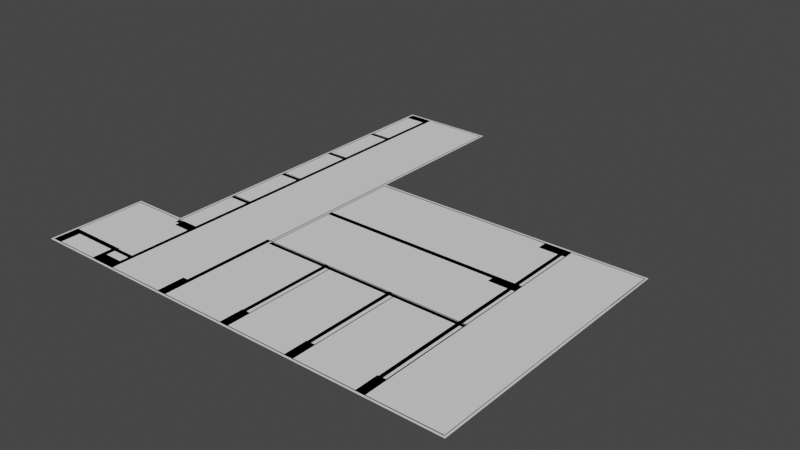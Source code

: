 # Source: BroomStudyModelsExport_v2.blend  (saved by Blender 2.93.20; exported with 4.5.12 LTS)
import bpy
from mathutils import Matrix  # noqa: F401  (used for matrix-valued properties, if any)

bpy.ops.wm.read_factory_settings(use_empty=True)
scene = bpy.context.scene
scene.name = 'Scene'

# ---- collections
col_collection = bpy.data.collections.new('Collection'); scene.collection.children.link(col_collection)
col_cleanedplane = bpy.data.collections.new('CleanedPlane'); scene.collection.children.link(col_cleanedplane)
col_supportline = bpy.data.collections.new('SupportLine'); scene.collection.children.link(col_supportline)
col_goallines = bpy.data.collections.new('GoalLines'); scene.collection.children.link(col_goallines)
col_targetplanes1 = bpy.data.collections.new('TargetPlanes1'); scene.collection.children.link(col_targetplanes1)
col_targetplanes1.hide_render = True
col_targetplane2 = bpy.data.collections.new('TargetPlane2'); scene.collection.children.link(col_targetplane2)
col_targetplanes3 = bpy.data.collections.new('TargetPlanes3'); scene.collection.children.link(col_targetplanes3)
col_targetplanes4 = bpy.data.collections.new('TargetPlanes4'); scene.collection.children.link(col_targetplanes4)
col_targetplanes5 = bpy.data.collections.new('TargetPlanes5'); scene.collection.children.link(col_targetplanes5)
col_targetplanes6 = bpy.data.collections.new('TargetPlanes6'); scene.collection.children.link(col_targetplanes6)
col_cleaenedplanes2 = bpy.data.collections.new('CleaenedPlanes2'); scene.collection.children.link(col_cleaenedplanes2)
col_goal2 = bpy.data.collections.new('Goal2'); scene.collection.children.link(col_goal2)
col_spupportlines2 = bpy.data.collections.new('SpupportLines2'); scene.collection.children.link(col_spupportlines2)
col_targetplanes8 = bpy.data.collections.new('TargetPlanes8'); scene.collection.children.link(col_targetplanes8)

# ---- world
world_world = bpy.data.worlds.new('World'); scene.world = world_world
world_world.use_nodes = True; world_world.node_tree.nodes.clear()
_N = world_world.node_tree.nodes; _L = world_world.node_tree.links
n0 = _N.new('ShaderNodeOutputWorld'); n0.name = 'World Output'; n0.location = (300, 300)
n1 = _N.new('ShaderNodeBackground'); n1.name = 'Background'; n1.location = (10, 300)
n1.inputs[0].default_value = (0.05088, 0.05088, 0.05088, 1.0)
_L.new(n1.outputs[0], n0.inputs[0])
n0.is_active_output = True
world_world.color = (0.05088, 0.05088, 0.05088)
world_world.use_sun_shadow = False
world_world.sun_shadow_jitter_overblur = 0.0

# ---- meshes
me_plane_003 = bpy.data.meshes.new('Plane.003')
me_plane_003.from_pydata([(1.0, -1.0, 0.0), (1.0, 0.2619, 0.0), (-0.298, 0.2619, 0.0), (-0.298, -1.0, 0.0), (-0.2894, -0.9913, 0.0), (-0.2894, 0.2533, 0.0), (0.9914, -0.9913, 0.0), (0.9914, 0.2533, 0.0), (-1.0, -1.0, 0.0), (-1.0, -0.5427, 0.0), (-0.7421, -0.5427, 0.0), (-0.7421, -1.0, 0.0), (-0.9914, -0.9913, 0.0), (-0.7507, -0.9913, 0.0), (-0.9914, -0.5514, 0.0), (-0.7507, -0.5514, 0.0), (-0.298, 1.0, 0.0), (-0.7421, 1.0, 0.0), (-0.298, -1.0, 0.0), (-0.7421, -1.0, 0.0), (-0.7335, -0.9913, 0.0), (-0.3066, -0.9913, 0.0), (-0.7335, 0.9913, 0.0), (-0.3066, 0.9913, 0.0), (-0.298, 0.2533, 0.0), (-0.298, 0.2533, 0.0), (-0.3066, 0.2533, 0.0), (-0.298, -0.9913, 0.0), (-0.298, -0.9913, 0.0), (-0.7421, -0.9913, 0.0), (-0.7421, -0.9913, 0.0), (-0.7421, -0.5514, 0.0), (-0.7335, -0.5514, 0.0), (-0.7421, -0.5514, 0.0)], [], [(7, 1, 2, 5), (2, 25, 5), (15, 10, 9, 14), (9, 8, 11, 29, 13, 12, 14), (20, 19, 18, 27, 21), (23, 16, 17, 33, 32, 22), (26, 24, 16, 23), (4, 28, 3, 0, 1, 7, 6), (20, 30, 19), (15, 31, 10)])
me_plane_003.polygons.foreach_set('use_smooth', [True] * 10)
_uv = me_plane_003.uv_layers.new(name='UVMap')
_uv.uv.foreach_set('vector', [0.9957, 0.6266, 1.0, 0.631, 0.351, 0.631, 0.3553, 0.6266, 0.351, 0.631, 0.351, 0.6266, 0.3553, 0.6266, 0.1246, 0.2243, 0.1289, 0.2287, 0.0, 0.2287, 0.004298, 0.2243, 0.0, 0.2287, 0.0, 0.0, 0.1289, 0.0, 0.1289, 0.004341, 0.1246, 0.004342, 0.004298, 0.004342, 0.004298, 0.2243, 0.1332, 0.004342, 0.1289, 0.0, 0.351, 0.0, 0.351, 0.004342, 0.3467, 0.004342, 0.3467, 0.9957, 0.351, 1.0, 0.1289, 1.0, 0.1289, 0.2243, 0.1332, 0.2243, 0.1332, 0.9957, 0.3467, 0.6266, 0.351, 0.6266, 0.351, 1.0, 0.3467, 0.9957, 0.3553, 0.004341, 0.351, 0.004341, 0.351, 0.0, 1.0, 0.0, 1.0, 0.631, 0.9957, 0.6266, 0.9957, 0.004341, 0.1332, 0.004342, 0.1289, 0.004342, 0.1289, 0.0, 0.1246, 0.2243, 0.1289, 0.2243, 0.1289, 0.2287])
me_plane_003.use_remesh_fix_poles = True
me_plane_003.use_remesh_preserve_attributes = False
me_plane_003.update()
me_plane_003.normals_split_custom_set([tuple(v) for v in zip(*[iter([0.0, 0.0, 1.0, 0.0, 0.0, 1.0, 0.0, 0.0, 1.0, 0.0, 0.0, 1.0, 0.0, 0.0, 1.0, 0.0, 0.0, 1.0, 0.0, 0.0, 1.0, 0.0, 0.0, 1.0, 0.0, 0.0, 1.0, 0.0, 0.0, 1.0, 0.0, 0.0, 1.0, 0.0, 0.0, 1.0, 0.0, 0.0, 1.0, 0.0, 0.0, 1.0, 0.0, 0.0, 1.0, 0.0, 0.0, 1.0, 0.0, 0.0, 1.0, 0.0, 0.0, 1.0, 0.0, 0.0, 1.0, 0.0, 0.0, 1.0, 0.0, 0.0, 1.0, 0.0, 0.0, 1.0, 0.0, 0.0, 1.0, 0.0, 0.0, 1.0, 0.0, 0.0, 1.0, 0.0, 0.0, 1.0, 0.0, 0.0, 1.0, 0.0, 0.0, 1.0, 0.0, 0.0, 1.0, 0.0, 0.0, 1.0, 0.0, 0.0, 1.0, 0.0, 0.0, 1.0, 0.0, 0.0, 1.0, 0.0, 0.0, 1.0, 0.0, 0.0, 1.0, 0.0, 0.0, 1.0, 0.0, 0.0, 1.0, 0.0, 0.0, 1.0, 0.0, 0.0, 1.0, 0.0, 0.0, 1.0, 0.0, 0.0, 1.0, 0.0, 0.0, 1.0, 0.0, 0.0, 1.0, 0.0, 0.0, 1.0, 0.0, 0.0, 1.0, 0.0, 0.0, 1.0])] * 3)])
me_plane_013 = bpy.data.meshes.new('Plane.013')
me_plane_013.from_pydata([(-1.0, -1.0, 0.0), (1.0, -1.0, 0.0), (-1.0, 1.0, 0.0), (1.0, 1.0, 0.0)], [], [(0, 1, 3, 2)])
_uv = me_plane_013.uv_layers.new(name='UVMap')
_uv.uv.foreach_set('vector', [0.0, 0.0, 1.0, 0.0, 1.0, 1.0, 0.0, 1.0])
me_plane_013.use_remesh_fix_poles = True
me_plane_013.use_remesh_preserve_attributes = False
me_plane_013.update()
me_plane_016 = bpy.data.meshes.new('Plane.016')
me_plane_016.from_pydata([(-1.0, -1.0, 0.0), (1.0, -1.0, 0.0), (-1.0, 1.0, 0.0), (1.0, 1.0, 0.0)], [], [(0, 1, 3, 2)])
_uv = me_plane_016.uv_layers.new(name='UVMap')
_uv.uv.foreach_set('vector', [0.0, 0.0, 1.0, 0.0, 1.0, 1.0, 0.0, 1.0])
me_plane_016.use_remesh_fix_poles = True
me_plane_016.use_remesh_preserve_attributes = False
me_plane_016.update()
me_plane_014 = bpy.data.meshes.new('Plane.014')
me_plane_014.from_pydata([(-1.0, -1.0, 0.0), (1.0, -1.0, 0.0), (-1.0, 1.0, 0.0), (1.0, 1.0, 0.0)], [], [(0, 1, 3, 2)])
_uv = me_plane_014.uv_layers.new(name='UVMap')
_uv.uv.foreach_set('vector', [0.0, 0.0, 1.0, 0.0, 1.0, 1.0, 0.0, 1.0])
me_plane_014.use_remesh_fix_poles = True
me_plane_014.use_remesh_preserve_attributes = False
me_plane_014.update()
me_plane_499 = bpy.data.meshes.new('Plane.499')
me_plane_499.from_pydata([(-1.0, -1.0, 0.0), (1.0, -1.0, 0.0), (-1.0, 1.0, 0.0), (1.0, 1.0, 0.0)], [], [(0, 1, 3, 2)])
_uv = me_plane_499.uv_layers.new(name='UVMap')
_uv.uv.foreach_set('vector', [0.0, 0.0, 1.0, 0.0, 1.0, 1.0, 0.0, 1.0])
me_plane_499.use_remesh_fix_poles = True
me_plane_499.use_remesh_preserve_attributes = False
me_plane_499.update()
me_plane_500 = bpy.data.meshes.new('Plane.500')
me_plane_500.from_pydata([(-1.0, -1.0, 0.0), (1.0, -1.0, 0.0), (-1.0, 1.0, 0.0), (1.0, 1.0, 0.0)], [], [(0, 1, 3, 2)])
_uv = me_plane_500.uv_layers.new(name='UVMap')
_uv.uv.foreach_set('vector', [0.0, 0.0, 1.0, 0.0, 1.0, 1.0, 0.0, 1.0])
me_plane_500.use_remesh_fix_poles = True
me_plane_500.use_remesh_preserve_attributes = False
me_plane_500.update()
me_plane_501 = bpy.data.meshes.new('Plane.501')
me_plane_501.from_pydata([(-1.0, -1.0, 0.0), (1.0, -1.0, 0.0), (-1.0, 1.0, 0.0), (1.0, 1.0, 0.0)], [], [(0, 1, 3, 2)])
_uv = me_plane_501.uv_layers.new(name='UVMap')
_uv.uv.foreach_set('vector', [0.0, 0.0, 1.0, 0.0, 1.0, 1.0, 0.0, 1.0])
me_plane_501.use_remesh_fix_poles = True
me_plane_501.use_remesh_preserve_attributes = False
me_plane_501.update()
me_plane_019 = bpy.data.meshes.new('Plane.019')
me_plane_019.from_pydata([(-1.0, -1.0, 0.0), (1.0, -1.0, 0.0), (-1.0, 1.0, 0.0), (1.0, 1.0, 0.0), (-0.975, -0.993, 0.0), (0.975, -0.993, 0.0), (0.975, 0.993, 0.0), (-0.975, 0.993, 0.0)], [], [(6, 3, 2, 7), (2, 0, 1, 3, 6, 5, 4, 7)])
_uv = me_plane_019.uv_layers.new(name='UVMap')
_uv.uv.foreach_set('vector', [0.9875, 0.9965, 1.0, 1.0, 0.0, 1.0, 0.0125, 0.9965, 0.0, 1.0, 0.0, 0.0, 1.0, 0.0, 1.0, 1.0, 0.9875, 0.9965, 0.9875, 0.003488, 0.0125, 0.003488, 0.0125, 0.9965])
me_plane_019.use_remesh_fix_poles = True
me_plane_019.use_remesh_preserve_attributes = False
me_plane_019.update()
me_plane_020 = bpy.data.meshes.new('Plane.020')
me_plane_020.from_pydata([(-1.0, -1.0, 0.0), (1.0, -1.0, 0.0), (-1.0, 1.0, 0.0), (1.0, 1.0, 0.0), (0.9911, -0.9837, 0.0), (0.9911, 0.9675, 0.0), (-0.9911, -0.9837, 0.0), (-0.9911, 0.9675, 0.0)], [], [(4, 1, 3, 2, 0, 6, 7, 5), (6, 0, 1, 4)])
_uv = me_plane_020.uv_layers.new(name='UVMap')
_uv.uv.foreach_set('vector', [0.9956, 0.00813, 1.0, 0.0, 1.0, 1.0, 0.0, 1.0, 0.0, 0.0, 0.004438, 0.00813, 0.004438, 0.9837, 0.9956, 0.9837, 0.004438, 0.00813, 0.0, 0.0, 1.0, 0.0, 0.9956, 0.00813])
me_plane_020.use_remesh_fix_poles = True
me_plane_020.use_remesh_preserve_attributes = False
me_plane_020.update()
me_plane_021 = bpy.data.meshes.new('Plane.021')
me_plane_021.from_pydata([(-1.0, -1.0, 0.0), (1.0, -1.0, 0.0), (-1.0, 1.0, 0.0), (1.0, 1.0, 0.0), (0.9911, -0.9837, 0.0), (0.9911, 0.9675, 0.0), (-0.9911, -0.9837, 0.0), (-0.9911, 0.9675, 0.0)], [], [(4, 1, 3, 2, 0, 6, 7, 5), (6, 0, 1, 4)])
_uv = me_plane_021.uv_layers.new(name='UVMap')
_uv.uv.foreach_set('vector', [0.9956, 0.00813, 1.0, 0.0, 1.0, 1.0, 0.0, 1.0, 0.0, 0.0, 0.004438, 0.00813, 0.004438, 0.9837, 0.9956, 0.9837, 0.004438, 0.00813, 0.0, 0.0, 1.0, 0.0, 0.9956, 0.00813])
me_plane_021.use_remesh_fix_poles = True
me_plane_021.use_remesh_preserve_attributes = False
me_plane_021.update()
me_plane_023 = bpy.data.meshes.new('Plane.023')
me_plane_023.from_pydata([(-1.0, -1.0, 0.0), (1.0, -1.0, 0.0), (-1.0, 1.0, 0.0), (1.0, 1.0, 0.0), (-0.975, -0.9842, 0.0), (0.975, -0.9842, 0.0), (0.975, 0.9842, 0.0), (-0.975, 0.9842, 0.0)], [], [(6, 3, 2, 7), (2, 0, 1, 3, 6, 5, 4, 7)])
_uv = me_plane_023.uv_layers.new(name='UVMap')
_uv.uv.foreach_set('vector', [0.9875, 0.9921, 1.0, 1.0, 0.0, 1.0, 0.0125, 0.9921, 0.0, 1.0, 0.0, 0.0, 1.0, 0.0, 1.0, 1.0, 0.9875, 0.9921, 0.9875, 0.007895, 0.0125, 0.007895, 0.0125, 0.9921])
me_plane_023.use_remesh_fix_poles = True
me_plane_023.use_remesh_preserve_attributes = False
me_plane_023.update()
me_plane_024 = bpy.data.meshes.new('Plane.024')
me_plane_024.from_pydata([(-1.0, -1.0, 0.0), (1.0, -1.0, 0.0), (-1.0, 1.0, 0.0), (1.0, 1.0, 0.0), (-0.975, -0.9842, 0.0), (0.975, -0.9842, 0.0), (0.975, 0.9842, 0.0), (-0.975, 0.9842, 0.0)], [], [(6, 3, 2, 7), (2, 0, 1, 3, 6, 5, 4, 7)])
_uv = me_plane_024.uv_layers.new(name='UVMap')
_uv.uv.foreach_set('vector', [0.9875, 0.9921, 1.0, 1.0, 0.0, 1.0, 0.0125, 0.9921, 0.0, 1.0, 0.0, 0.0, 1.0, 0.0, 1.0, 1.0, 0.9875, 0.9921, 0.9875, 0.007895, 0.0125, 0.007895, 0.0125, 0.9921])
me_plane_024.use_remesh_fix_poles = True
me_plane_024.use_remesh_preserve_attributes = False
me_plane_024.update()
me_plane_025 = bpy.data.meshes.new('Plane.025')
me_plane_025.from_pydata([(-1.0, -1.0, 0.0), (1.0, -1.0, 0.0), (-1.0, 1.0, 0.0), (1.0, 1.0, 0.0), (-0.975, -0.9842, 0.0), (0.975, -0.9842, 0.0), (0.975, 0.9842, 0.0), (-0.975, 0.9842, 0.0)], [], [(6, 3, 2, 7), (2, 0, 1, 3, 6, 5, 4, 7)])
_uv = me_plane_025.uv_layers.new(name='UVMap')
_uv.uv.foreach_set('vector', [0.9875, 0.9921, 1.0, 1.0, 0.0, 1.0, 0.0125, 0.9921, 0.0, 1.0, 0.0, 0.0, 1.0, 0.0, 1.0, 1.0, 0.9875, 0.9921, 0.9875, 0.007895, 0.0125, 0.007895, 0.0125, 0.9921])
me_plane_025.use_remesh_fix_poles = True
me_plane_025.use_remesh_preserve_attributes = False
me_plane_025.update()
me_plane_026 = bpy.data.meshes.new('Plane.026')
me_plane_026.from_pydata([(-1.0, -1.0, 0.0), (1.0, -1.0, 0.0), (-1.0, 1.0, 0.0), (1.0, 1.0, 0.0)], [], [(0, 1, 3, 2)])
_uv = me_plane_026.uv_layers.new(name='UVMap')
_uv.uv.foreach_set('vector', [0.0, 0.0, 1.0, 0.0, 1.0, 1.0, 0.0, 1.0])
me_plane_026.use_remesh_fix_poles = True
me_plane_026.use_remesh_preserve_attributes = False
me_plane_026.update()
me_plane_028 = bpy.data.meshes.new('Plane.028')
me_plane_028.from_pydata([(-1.0, -1.0, 0.0), (1.0, -1.0, 0.0), (-1.0, 1.0, 0.0), (1.0, 1.0, 0.0)], [], [(0, 1, 3, 2)])
_uv = me_plane_028.uv_layers.new(name='UVMap')
_uv.uv.foreach_set('vector', [0.0, 0.0, 1.0, 0.0, 1.0, 1.0, 0.0, 1.0])
me_plane_028.use_remesh_fix_poles = True
me_plane_028.use_remesh_preserve_attributes = False
me_plane_028.update()
me_plane_027 = bpy.data.meshes.new('Plane.027')
me_plane_027.from_pydata([(-1.0, -1.0, 0.0), (1.0, -1.0, 0.0), (-1.0, 1.0, 0.0), (1.0, 1.0, 0.0)], [], [(0, 1, 3, 2)])
_uv = me_plane_027.uv_layers.new(name='UVMap')
_uv.uv.foreach_set('vector', [0.0, 0.0, 1.0, 0.0, 1.0, 1.0, 0.0, 1.0])
me_plane_027.use_remesh_fix_poles = True
me_plane_027.use_remesh_preserve_attributes = False
me_plane_027.update()
me_plane_029 = bpy.data.meshes.new('Plane.029')
me_plane_029.from_pydata([(-1.0, -1.0, 0.0), (1.0, -1.0, 0.0), (-1.0, 1.0, 0.0), (1.0, 1.0, 0.0)], [], [(0, 1, 3, 2)])
_uv = me_plane_029.uv_layers.new(name='UVMap')
_uv.uv.foreach_set('vector', [0.0, 0.0, 1.0, 0.0, 1.0, 1.0, 0.0, 1.0])
me_plane_029.use_remesh_fix_poles = True
me_plane_029.use_remesh_preserve_attributes = False
me_plane_029.update()
me_plane_030 = bpy.data.meshes.new('Plane.030')
me_plane_030.from_pydata([(-1.0, -1.0, 0.0), (1.0, -1.0, 0.0), (-1.0, 1.0, 0.0), (1.0, 1.0, 0.0)], [], [(0, 1, 3, 2)])
_uv = me_plane_030.uv_layers.new(name='UVMap')
_uv.uv.foreach_set('vector', [0.0, 0.0, 1.0, 0.0, 1.0, 1.0, 0.0, 1.0])
me_plane_030.use_remesh_fix_poles = True
me_plane_030.use_remesh_preserve_attributes = False
me_plane_030.update()
me_plane_031 = bpy.data.meshes.new('Plane.031')
me_plane_031.from_pydata([(-1.0, -1.0, 0.0), (1.0, -1.0, 0.0), (-1.0, 1.0, 0.0), (1.0, 1.0, 0.0)], [], [(0, 1, 3, 2)])
_uv = me_plane_031.uv_layers.new(name='UVMap')
_uv.uv.foreach_set('vector', [0.0, 0.0, 1.0, 0.0, 1.0, 1.0, 0.0, 1.0])
me_plane_031.use_remesh_fix_poles = True
me_plane_031.use_remesh_preserve_attributes = False
me_plane_031.update()
me_plane_032 = bpy.data.meshes.new('Plane.032')
me_plane_032.from_pydata([(-1.0, -1.0, 0.0), (1.0, -1.0, 0.0), (-1.0, 1.0, 0.0), (1.0, 1.0, 0.0)], [], [(0, 1, 3, 2)])
_uv = me_plane_032.uv_layers.new(name='UVMap')
_uv.uv.foreach_set('vector', [0.0, 0.0, 1.0, 0.0, 1.0, 1.0, 0.0, 1.0])
me_plane_032.use_remesh_fix_poles = True
me_plane_032.use_remesh_preserve_attributes = False
me_plane_032.update()
me_plane_211 = bpy.data.meshes.new('Plane.211')
me_plane_211.from_pydata([(-1.0, -1.0, 0.0), (1.0, -1.0, 0.0), (-1.0, 1.0, 0.0), (1.0, 1.0, 0.0)], [], [(0, 1, 3, 2)])
_uv = me_plane_211.uv_layers.new(name='UVMap')
_uv.uv.foreach_set('vector', [0.0, 0.0, 1.0, 0.0, 1.0, 1.0, 0.0, 1.0])
me_plane_211.use_remesh_fix_poles = True
me_plane_211.use_remesh_preserve_attributes = False
me_plane_211.update()
me_plane_275 = bpy.data.meshes.new('Plane.275')
me_plane_275.from_pydata([(-1.0, -1.0, 0.0), (1.0, -1.0, 0.0), (-1.0, 1.0, 0.0), (1.0, 1.0, 0.0)], [], [(0, 1, 3, 2)])
_uv = me_plane_275.uv_layers.new(name='UVMap')
_uv.uv.foreach_set('vector', [0.0, 0.0, 1.0, 0.0, 1.0, 1.0, 0.0, 1.0])
me_plane_275.use_remesh_fix_poles = True
me_plane_275.use_remesh_preserve_attributes = False
me_plane_275.update()
me_plane_339 = bpy.data.meshes.new('Plane.339')
me_plane_339.from_pydata([(-1.0, -1.0, 0.0), (1.0, -1.0, 0.0), (-1.0, 1.0, 0.0), (1.0, 1.0, 0.0)], [], [(0, 1, 3, 2)])
_uv = me_plane_339.uv_layers.new(name='UVMap')
_uv.uv.foreach_set('vector', [0.0, 0.0, 1.0, 0.0, 1.0, 1.0, 0.0, 1.0])
me_plane_339.use_remesh_fix_poles = True
me_plane_339.use_remesh_preserve_attributes = False
me_plane_339.update()
me_plane_409 = bpy.data.meshes.new('Plane.409')
me_plane_409.from_pydata([(-1.0, -1.0, 0.0), (1.0, -1.0, 0.0), (-1.0, 1.0, 0.0), (1.0, 1.0, 0.0)], [], [(0, 1, 3, 2)])
_uv = me_plane_409.uv_layers.new(name='UVMap')
_uv.uv.foreach_set('vector', [0.0, 0.0, 1.0, 0.0, 1.0, 1.0, 0.0, 1.0])
me_plane_409.use_remesh_fix_poles = True
me_plane_409.use_remesh_preserve_attributes = False
me_plane_409.update()
me_plane_454 = bpy.data.meshes.new('Plane.454')
me_plane_454.from_pydata([(-1.0, -1.0, 0.0), (1.0, -1.0, 0.0), (-1.0, 1.0, 0.0), (1.0, 1.0, 0.0)], [], [(0, 1, 3, 2)])
_uv = me_plane_454.uv_layers.new(name='UVMap')
_uv.uv.foreach_set('vector', [0.0, 0.0, 1.0, 0.0, 1.0, 1.0, 0.0, 1.0])
me_plane_454.use_remesh_fix_poles = True
me_plane_454.use_remesh_preserve_attributes = False
me_plane_454.update()
me_plane_505 = bpy.data.meshes.new('Plane.505')
me_plane_505.from_pydata([(-1.0, -1.0, 0.0), (1.0, -1.0, 0.0), (-1.0, 1.0, 0.0), (1.0, 1.0, 0.0)], [], [(0, 1, 3, 2)])
_uv = me_plane_505.uv_layers.new(name='UVMap')
_uv.uv.foreach_set('vector', [0.0, 0.0, 1.0, 0.0, 1.0, 1.0, 0.0, 1.0])
me_plane_505.use_remesh_fix_poles = True
me_plane_505.use_remesh_preserve_attributes = False
me_plane_505.update()
me_plane_506 = bpy.data.meshes.new('Plane.506')
me_plane_506.from_pydata([(-1.0, -1.0, 0.0), (1.0, -1.0, 0.0), (-1.0, 1.0, 0.0), (1.0, 1.0, 0.0)], [], [(0, 1, 3, 2)])
_uv = me_plane_506.uv_layers.new(name='UVMap')
_uv.uv.foreach_set('vector', [0.0, 0.0, 1.0, 0.0, 1.0, 1.0, 0.0, 1.0])
me_plane_506.use_remesh_fix_poles = True
me_plane_506.use_remesh_preserve_attributes = False
me_plane_506.update()
me_plane_516 = bpy.data.meshes.new('Plane.516')
me_plane_516.from_pydata([(-1.0, -1.0, 0.0), (1.0, -1.0, 0.0), (-1.0, 1.0, 0.0), (1.0, 1.0, 0.0)], [], [(0, 1, 3, 2)])
_uv = me_plane_516.uv_layers.new(name='UVMap')
_uv.uv.foreach_set('vector', [0.0, 0.0, 1.0, 0.0, 1.0, 1.0, 0.0, 1.0])
me_plane_516.use_remesh_fix_poles = True
me_plane_516.use_remesh_preserve_attributes = False
me_plane_516.update()
me_plane_517 = bpy.data.meshes.new('Plane.517')
me_plane_517.from_pydata([(-1.0, -1.0, 0.0), (1.0, -1.0, 0.0), (-1.0, 1.0, 0.0), (1.0, 1.0, 0.0)], [], [(0, 1, 3, 2)])
_uv = me_plane_517.uv_layers.new(name='UVMap')
_uv.uv.foreach_set('vector', [0.0, 0.0, 1.0, 0.0, 1.0, 1.0, 0.0, 1.0])
me_plane_517.use_remesh_fix_poles = True
me_plane_517.use_remesh_preserve_attributes = False
me_plane_517.update()
me_plane_518 = bpy.data.meshes.new('Plane.518')
me_plane_518.from_pydata([(-1.0, -1.0, 0.0), (1.0, -1.0, 0.0), (-1.0, 1.0, 0.0), (1.0, 1.0, 0.0)], [], [(0, 1, 3, 2)])
_uv = me_plane_518.uv_layers.new(name='UVMap')
_uv.uv.foreach_set('vector', [0.0, 0.0, 1.0, 0.0, 1.0, 1.0, 0.0, 1.0])
me_plane_518.use_remesh_fix_poles = True
me_plane_518.use_remesh_preserve_attributes = False
me_plane_518.update()
me_plane_519 = bpy.data.meshes.new('Plane.519')
me_plane_519.from_pydata([(-1.0, -1.0, 0.0), (1.0, -1.0, 0.0), (-1.0, 1.0, 0.0), (1.0, 1.0, 0.0)], [], [(0, 1, 3, 2)])
_uv = me_plane_519.uv_layers.new(name='UVMap')
_uv.uv.foreach_set('vector', [0.0, 0.0, 1.0, 0.0, 1.0, 1.0, 0.0, 1.0])
me_plane_519.use_remesh_fix_poles = True
me_plane_519.use_remesh_preserve_attributes = False
me_plane_519.update()
me_plane_520 = bpy.data.meshes.new('Plane.520')
me_plane_520.from_pydata([(-1.0, -1.0, 0.0), (1.0, -1.0, 0.0), (-1.0, 1.0, 0.0), (1.0, 1.0, 0.0)], [], [(0, 1, 3, 2)])
_uv = me_plane_520.uv_layers.new(name='UVMap')
_uv.uv.foreach_set('vector', [0.0, 0.0, 1.0, 0.0, 1.0, 1.0, 0.0, 1.0])
me_plane_520.use_remesh_fix_poles = True
me_plane_520.use_remesh_preserve_attributes = False
me_plane_520.update()
me_plane_522 = bpy.data.meshes.new('Plane.522')
me_plane_522.from_pydata([(-1.0, -1.0, 0.0), (1.0, -1.0, 0.0), (-1.0, 1.0, 0.0), (1.0, 1.0, 0.0)], [], [(0, 1, 3, 2)])
_uv = me_plane_522.uv_layers.new(name='UVMap')
_uv.uv.foreach_set('vector', [0.0, 0.0, 1.0, 0.0, 1.0, 1.0, 0.0, 1.0])
me_plane_522.use_remesh_fix_poles = True
me_plane_522.use_remesh_preserve_attributes = False
me_plane_522.update()
me_plane_676 = bpy.data.meshes.new('Plane.676')
me_plane_676.from_pydata([(-1.0, -1.0, 0.0), (1.0, -1.0, 0.0), (-1.0, 1.0, 0.0), (1.0, 1.0, 0.0)], [], [(0, 1, 3, 2)])
_uv = me_plane_676.uv_layers.new(name='UVMap')
_uv.uv.foreach_set('vector', [0.0, 0.0, 1.0, 0.0, 1.0, 1.0, 0.0, 1.0])
me_plane_676.use_remesh_fix_poles = True
me_plane_676.use_remesh_preserve_attributes = False
me_plane_676.update()
me_plane_524 = bpy.data.meshes.new('Plane.524')
me_plane_524.from_pydata([(-1.0, -1.0, 0.0), (1.0, -1.0, 0.0), (-1.0, 1.0, 0.0), (1.0, 1.0, 0.0)], [], [(0, 1, 3, 2)])
_uv = me_plane_524.uv_layers.new(name='UVMap')
_uv.uv.foreach_set('vector', [0.0, 0.0, 1.0, 0.0, 1.0, 1.0, 0.0, 1.0])
me_plane_524.use_remesh_fix_poles = True
me_plane_524.use_remesh_preserve_attributes = False
me_plane_524.update()
me_plane_669 = bpy.data.meshes.new('Plane.669')
me_plane_669.from_pydata([(-1.0, -1.0, 0.0), (1.0, -1.0, 0.0), (-1.0, 1.0, 0.0), (1.0, 1.0, 0.0)], [], [(0, 1, 3, 2)])
_uv = me_plane_669.uv_layers.new(name='UVMap')
_uv.uv.foreach_set('vector', [0.0, 0.0, 1.0, 0.0, 1.0, 1.0, 0.0, 1.0])
me_plane_669.use_remesh_fix_poles = True
me_plane_669.use_remesh_preserve_attributes = False
me_plane_669.update()
me_plane_664 = bpy.data.meshes.new('Plane.664')
me_plane_664.from_pydata([(-1.0, -1.0, 0.0), (1.0, -1.0, 0.0), (-1.0, 1.0, 0.0), (1.0, 1.0, 0.0)], [], [(0, 1, 3, 2)])
_uv = me_plane_664.uv_layers.new(name='UVMap')
_uv.uv.foreach_set('vector', [0.0, 0.0, 1.0, 0.0, 1.0, 1.0, 0.0, 1.0])
me_plane_664.use_remesh_fix_poles = True
me_plane_664.use_remesh_preserve_attributes = False
me_plane_664.update()
me_plane_671 = bpy.data.meshes.new('Plane.671')
me_plane_671.from_pydata([(-1.0, -1.0, 0.0), (1.0, -1.0, 0.0), (-1.0, 1.0, 0.0), (1.0, 1.0, 0.0)], [], [(0, 1, 3, 2)])
_uv = me_plane_671.uv_layers.new(name='UVMap')
_uv.uv.foreach_set('vector', [0.0, 0.0, 1.0, 0.0, 1.0, 1.0, 0.0, 1.0])
me_plane_671.use_remesh_fix_poles = True
me_plane_671.use_remesh_preserve_attributes = False
me_plane_671.update()
me_plane_672 = bpy.data.meshes.new('Plane.672')
me_plane_672.from_pydata([(-1.0, -1.0, 0.0), (1.0, -1.0, 0.0), (-1.0, 1.0, 0.0), (1.0, 1.0, 0.0)], [], [(0, 1, 3, 2)])
_uv = me_plane_672.uv_layers.new(name='UVMap')
_uv.uv.foreach_set('vector', [0.0, 0.0, 1.0, 0.0, 1.0, 1.0, 0.0, 1.0])
me_plane_672.use_remesh_fix_poles = True
me_plane_672.use_remesh_preserve_attributes = False
me_plane_672.update()
me_plane_673 = bpy.data.meshes.new('Plane.673')
me_plane_673.from_pydata([(-1.0, -1.0, 0.0), (1.0, -1.0, 0.0), (-1.0, 1.0, 0.0), (1.0, 1.0, 0.0)], [], [(0, 1, 3, 2)])
_uv = me_plane_673.uv_layers.new(name='UVMap')
_uv.uv.foreach_set('vector', [0.0, 0.0, 1.0, 0.0, 1.0, 1.0, 0.0, 1.0])
me_plane_673.use_remesh_fix_poles = True
me_plane_673.use_remesh_preserve_attributes = False
me_plane_673.update()
me_plane_674 = bpy.data.meshes.new('Plane.674')
me_plane_674.from_pydata([(-1.0, -1.0, 0.0), (1.0, -1.0, 0.0), (-1.0, 1.0, 0.0), (1.0, 1.0, 0.0)], [], [(0, 1, 3, 2)])
_uv = me_plane_674.uv_layers.new(name='UVMap')
_uv.uv.foreach_set('vector', [0.0, 0.0, 1.0, 0.0, 1.0, 1.0, 0.0, 1.0])
me_plane_674.use_remesh_fix_poles = True
me_plane_674.use_remesh_preserve_attributes = False
me_plane_674.update()
me_plane_675 = bpy.data.meshes.new('Plane.675')
me_plane_675.from_pydata([(-1.0, -1.0, 0.0), (1.0, -1.0, 0.0), (-1.0, 1.0, 0.0), (1.0, 1.0, 0.0)], [], [(0, 1, 3, 2)])
_uv = me_plane_675.uv_layers.new(name='UVMap')
_uv.uv.foreach_set('vector', [0.0, 0.0, 1.0, 0.0, 1.0, 1.0, 0.0, 1.0])
me_plane_675.use_remesh_fix_poles = True
me_plane_675.use_remesh_preserve_attributes = False
me_plane_675.update()
me_plane_525 = bpy.data.meshes.new('Plane.525')
me_plane_525.from_pydata([(-1.0, -1.0, 0.0), (1.0, -1.0, 0.0), (-1.0, 1.0, 0.0), (1.0, 1.0, 0.0), (-0.925, -0.9727, 0.0), (0.925, -0.9727, 0.0), (0.925, 0.9727, 0.0), (-0.925, 0.9727, 0.0)], [], [(6, 3, 2, 7), (2, 0, 1, 3, 6, 5, 4, 7)])
_uv = me_plane_525.uv_layers.new(name='UVMap')
_uv.uv.foreach_set('vector', [0.9625, 0.9864, 1.0, 1.0, 0.0, 1.0, 0.0375, 0.9864, 0.0, 1.0, 0.0, 0.0, 1.0, 0.0, 1.0, 1.0, 0.9625, 0.9864, 0.9625, 0.01364, 0.0375, 0.01364, 0.0375, 0.9864])
me_plane_525.use_remesh_fix_poles = True
me_plane_525.use_remesh_preserve_attributes = False
me_plane_525.update()
me_plane_526 = bpy.data.meshes.new('Plane.526')
me_plane_526.from_pydata([(-1.0, -1.0, 0.0), (1.0, -1.0, 0.0), (-1.0, 1.0, 0.0), (1.0, 1.0, 0.0), (-0.925, -0.9727, 0.0), (0.925, -0.9727, 0.0), (0.925, 0.9727, 0.0), (-0.925, 0.9727, 0.0)], [], [(6, 3, 2, 7), (2, 0, 1, 3, 6, 5, 4, 7)])
_uv = me_plane_526.uv_layers.new(name='UVMap')
_uv.uv.foreach_set('vector', [0.9625, 0.9864, 1.0, 1.0, 0.0, 1.0, 0.0375, 0.9864, 0.0, 1.0, 0.0, 0.0, 1.0, 0.0, 1.0, 1.0, 0.9625, 0.9864, 0.9625, 0.01364, 0.0375, 0.01364, 0.0375, 0.9864])
me_plane_526.use_remesh_fix_poles = True
me_plane_526.use_remesh_preserve_attributes = False
me_plane_526.update()
me_plane_527 = bpy.data.meshes.new('Plane.527')
me_plane_527.from_pydata([(-1.0, -1.0, 0.0), (1.0, -1.0, 0.0), (-1.0, 1.0, 0.0), (1.0, 1.0, 0.0), (-0.925, -0.9727, 0.0), (0.925, -0.9727, 0.0), (0.925, 0.9727, 0.0), (-0.925, 0.9727, 0.0)], [], [(6, 3, 2, 7), (2, 0, 1, 3, 6, 5, 4, 7)])
_uv = me_plane_527.uv_layers.new(name='UVMap')
_uv.uv.foreach_set('vector', [0.9625, 0.9864, 1.0, 1.0, 0.0, 1.0, 0.0375, 0.9864, 0.0, 1.0, 0.0, 0.0, 1.0, 0.0, 1.0, 1.0, 0.9625, 0.9864, 0.9625, 0.01364, 0.0375, 0.01364, 0.0375, 0.9864])
me_plane_527.use_remesh_fix_poles = True
me_plane_527.use_remesh_preserve_attributes = False
me_plane_527.update()
me_plane_528 = bpy.data.meshes.new('Plane.528')
me_plane_528.from_pydata([(-1.0, -1.0, 0.0), (1.0, -1.0, 0.0), (-1.0, 1.0, 0.0), (1.0, 1.0, 0.0), (-0.925, -0.9727, 0.0), (0.925, -0.9727, 0.0), (0.925, 0.9727, 0.0), (-0.925, 0.9727, 0.0)], [], [(6, 3, 2, 7), (2, 0, 1, 3, 6, 5, 4, 7)])
_uv = me_plane_528.uv_layers.new(name='UVMap')
_uv.uv.foreach_set('vector', [0.9625, 0.9864, 1.0, 1.0, 0.0, 1.0, 0.0375, 0.9864, 0.0, 1.0, 0.0, 0.0, 1.0, 0.0, 1.0, 1.0, 0.9625, 0.9864, 0.9625, 0.01364, 0.0375, 0.01364, 0.0375, 0.9864])
me_plane_528.use_remesh_fix_poles = True
me_plane_528.use_remesh_preserve_attributes = False
me_plane_528.update()
me_plane_529 = bpy.data.meshes.new('Plane.529')
me_plane_529.from_pydata([(-1.0, -1.0, 0.0), (1.0, -1.0, 0.0), (-1.0, 1.0, 0.0), (1.0, 1.0, 0.0), (-0.925, -0.9727, 0.0), (0.925, -0.9727, 0.0), (0.925, 0.9727, 0.0), (-0.925, 0.9727, 0.0)], [], [(6, 3, 2, 7), (2, 0, 1, 3, 6, 5, 4, 7)])
_uv = me_plane_529.uv_layers.new(name='UVMap')
_uv.uv.foreach_set('vector', [0.9625, 0.9864, 1.0, 1.0, 0.0, 1.0, 0.0375, 0.9864, 0.0, 1.0, 0.0, 0.0, 1.0, 0.0, 1.0, 1.0, 0.9625, 0.9864, 0.9625, 0.01364, 0.0375, 0.01364, 0.0375, 0.9864])
me_plane_529.use_remesh_fix_poles = True
me_plane_529.use_remesh_preserve_attributes = False
me_plane_529.update()
me_plane_521 = bpy.data.meshes.new('Plane.521')
me_plane_521.from_pydata([(-1.0, -1.0, 0.0), (1.0, -1.0, 0.0), (-1.0, 1.0, 0.0), (1.0, 1.0, 0.0), (0.977, -0.9739, 0.0), (0.977, 0.9739, 0.0), (-0.977, -0.9739, 0.0), (-0.977, 0.9739, 0.0)], [], [(5, 3, 2, 7), (2, 0, 1, 3, 5, 4, 6, 7)])
_uv = me_plane_521.uv_layers.new(name='UVMap')
_uv.uv.foreach_set('vector', [0.9885, 0.987, 1.0, 1.0, 0.0, 1.0, 0.01149, 0.987, 0.0, 1.0, 0.0, 0.0, 1.0, 0.0, 1.0, 1.0, 0.9885, 0.987, 0.9885, 0.01304, 0.01149, 0.01304, 0.01149, 0.987])
me_plane_521.use_remesh_fix_poles = True
me_plane_521.use_remesh_preserve_attributes = False
me_plane_521.update()
me_plane_523 = bpy.data.meshes.new('Plane.523')
me_plane_523.from_pydata([(-1.0, -1.0, 0.0), (1.0, -1.0, 0.0), (-1.0, 1.0, 0.0), (1.0, 1.0, 0.0), (-0.9727, -0.9956, 0.0), (0.9727, -0.9956, 0.0), (0.9727, 0.9956, 0.0), (-0.9727, 0.9956, 0.0)], [], [(6, 3, 2, 7), (2, 0, 1, 3, 6, 5, 4, 7)])
_uv = me_plane_523.uv_layers.new(name='UVMap')
_uv.uv.foreach_set('vector', [0.9864, 0.9978, 1.0, 1.0, 0.0, 1.0, 0.01364, 0.9978, 0.0, 1.0, 0.0, 0.0, 1.0, 0.0, 1.0, 1.0, 0.9864, 0.9978, 0.9864, 0.00219, 0.01364, 0.00219, 0.01364, 0.9978])
me_plane_523.use_remesh_fix_poles = True
me_plane_523.use_remesh_preserve_attributes = False
me_plane_523.update()
me_plane_531 = bpy.data.meshes.new('Plane.531')
me_plane_531.from_pydata([(-1.0, -1.0, 0.0), (1.0, -1.0, 0.0), (-1.0, 1.0, 0.0), (1.0, 1.0, 0.0), (0.9667, -0.925, 0.0), (0.9667, 0.925, 0.0), (-0.9667, -0.925, 0.0), (-0.9667, 0.925, 0.0)], [], [(2, 0, 6, 7), (6, 0, 1, 3, 2, 7, 5, 4)])
_uv = me_plane_531.uv_layers.new(name='UVMap')
_uv.uv.foreach_set('vector', [0.0, 1.0, 0.0, 0.0, 0.01667, 0.0375, 0.01667, 0.9625, 0.01667, 0.0375, 0.0, 0.0, 1.0, 0.0, 1.0, 1.0, 0.0, 1.0, 0.01667, 0.9625, 0.9833, 0.9625, 0.9833, 0.0375])
me_plane_531.use_remesh_fix_poles = True
me_plane_531.use_remesh_preserve_attributes = False
me_plane_531.update()
me_plane_532 = bpy.data.meshes.new('Plane.532')
me_plane_532.from_pydata([(-1.0, -1.0, 0.0), (1.0, -1.0, 0.0), (-1.0, 1.0, 0.0), (1.0, 1.0, 0.0), (0.9286, -0.9189, 0.0), (0.9286, 0.9189, 0.0), (-0.9286, -0.9189, 0.0), (-0.9286, 0.9189, 0.0)], [], [(2, 0, 6, 7), (6, 0, 1, 3, 2, 7, 5, 4)])
_uv = me_plane_532.uv_layers.new(name='UVMap')
_uv.uv.foreach_set('vector', [0.0, 1.0, 0.0, 0.0, 0.03571, 0.04054, 0.03571, 0.9595, 0.03571, 0.04054, 0.0, 0.0, 1.0, 0.0, 1.0, 1.0, 0.0, 1.0, 0.03571, 0.9595, 0.9643, 0.9595, 0.9643, 0.04054])
me_plane_532.use_remesh_fix_poles = True
me_plane_532.use_remesh_preserve_attributes = False
me_plane_532.update()
me_plane_667 = bpy.data.meshes.new('Plane.667')
me_plane_667.from_pydata([(-1.0, -1.0, 0.0), (1.0, -1.0, 0.0), (-1.0, 1.0, 0.0), (1.0, 1.0, 0.0)], [], [(0, 1, 3, 2)])
_uv = me_plane_667.uv_layers.new(name='UVMap')
_uv.uv.foreach_set('vector', [0.0, 0.0, 1.0, 0.0, 1.0, 1.0, 0.0, 1.0])
me_plane_667.use_remesh_fix_poles = True
me_plane_667.use_remesh_preserve_attributes = False
me_plane_667.update()
me_plane_665 = bpy.data.meshes.new('Plane.665')
me_plane_665.from_pydata([(-1.0, -1.0, 0.0), (1.0, -1.0, 0.0), (-1.0, 1.0, 0.0), (1.0, 1.0, 0.0)], [], [(0, 1, 3, 2)])
_uv = me_plane_665.uv_layers.new(name='UVMap')
_uv.uv.foreach_set('vector', [0.0, 0.0, 1.0, 0.0, 1.0, 1.0, 0.0, 1.0])
me_plane_665.use_remesh_fix_poles = True
me_plane_665.use_remesh_preserve_attributes = False
me_plane_665.update()
me_plane_666 = bpy.data.meshes.new('Plane.666')
me_plane_666.from_pydata([(-1.0, -1.0, 0.0), (1.0, -1.0, 0.0), (-1.0, 1.0, 0.0), (1.0, 1.0, 0.0)], [], [(0, 1, 3, 2)])
_uv = me_plane_666.uv_layers.new(name='UVMap')
_uv.uv.foreach_set('vector', [0.0, 0.0, 1.0, 0.0, 1.0, 1.0, 0.0, 1.0])
me_plane_666.use_remesh_fix_poles = True
me_plane_666.use_remesh_preserve_attributes = False
me_plane_666.update()
me_plane_533 = bpy.data.meshes.new('Plane.533')
me_plane_533.from_pydata([(-1.0, -1.0, 0.0), (1.0, -1.0, 0.0), (-1.0, 1.0, 0.0), (1.0, 1.0, 0.0)], [], [(0, 1, 3, 2)])
_uv = me_plane_533.uv_layers.new(name='UVMap')
_uv.uv.foreach_set('vector', [0.0, 0.0, 1.0, 0.0, 1.0, 1.0, 0.0, 1.0])
me_plane_533.use_remesh_fix_poles = True
me_plane_533.use_remesh_preserve_attributes = False
me_plane_533.update()
me_plane_670 = bpy.data.meshes.new('Plane.670')
me_plane_670.from_pydata([(-1.0, -1.0, 0.0), (1.0, -1.0, 0.0), (-1.0, 1.0, 0.0), (1.0, 1.0, 0.0)], [], [(0, 1, 3, 2)])
_uv = me_plane_670.uv_layers.new(name='UVMap')
_uv.uv.foreach_set('vector', [0.0, 0.0, 1.0, 0.0, 1.0, 1.0, 0.0, 1.0])
me_plane_670.use_remesh_fix_poles = True
me_plane_670.use_remesh_preserve_attributes = False
me_plane_670.update()

# ---- objects
ob_frame = bpy.data.objects.new('Frame', me_plane_003)
ob_plane_002 = bpy.data.objects.new('Plane.002', me_plane_013)
ob_plane_003 = bpy.data.objects.new('Plane.003', me_plane_016)
ob_plane = bpy.data.objects.new('Plane', me_plane_014)
ob_plane_371 = bpy.data.objects.new('Plane.371', me_plane_499)
ob_plane_004 = bpy.data.objects.new('Plane.004', me_plane_500)
ob_plane_005 = bpy.data.objects.new('Plane.005', me_plane_501)
ob_plane_006 = bpy.data.objects.new('Plane.006', me_plane_019)
ob_plane_007 = bpy.data.objects.new('Plane.007', me_plane_020)
ob_plane_008 = bpy.data.objects.new('Plane.008', me_plane_021)
ob_plane_010 = bpy.data.objects.new('Plane.010', me_plane_023)
ob_plane_009 = bpy.data.objects.new('Plane.009', me_plane_024)
ob_plane_011 = bpy.data.objects.new('Plane.011', me_plane_025)
ob_plane_012 = bpy.data.objects.new('Plane.012', me_plane_026)
ob_plane_014 = bpy.data.objects.new('Plane.014', me_plane_028)
ob_plane_013 = bpy.data.objects.new('Plane.013', me_plane_027)
ob_plane_015 = bpy.data.objects.new('Plane.015', me_plane_029)
ob_plane_016 = bpy.data.objects.new('Plane.016', me_plane_030)
ob_plane_017 = bpy.data.objects.new('Plane.017', me_plane_031)
ob_plane_018 = bpy.data.objects.new('Plane.018', me_plane_032)
ob_plane_108 = bpy.data.objects.new('Plane.108', me_plane_211)
ob_plane_172 = bpy.data.objects.new('Plane.172', me_plane_275)
ob_plane_236 = bpy.data.objects.new('Plane.236', me_plane_339)
ob_plane_281 = bpy.data.objects.new('Plane.281', me_plane_409)
ob_plane_326 = bpy.data.objects.new('Plane.326', me_plane_454)
ob_plane_001 = bpy.data.objects.new('Plane.001', me_plane_505)
ob_plane_372 = bpy.data.objects.new('Plane.372', me_plane_506)
ob_plane_373 = bpy.data.objects.new('Plane.373', me_plane_516)
ob_plane_374 = bpy.data.objects.new('Plane.374', me_plane_517)
ob_plane_375 = bpy.data.objects.new('Plane.375', me_plane_518)
ob_plane_376 = bpy.data.objects.new('Plane.376', me_plane_519)
ob_plane_377 = bpy.data.objects.new('Plane.377', me_plane_520)
ob_plane_379 = bpy.data.objects.new('Plane.379', me_plane_522)
ob_plane_397 = bpy.data.objects.new('Plane.397', me_plane_676)
ob_plane_381 = bpy.data.objects.new('Plane.381', me_plane_524)
ob_plane_390 = bpy.data.objects.new('Plane.390', me_plane_669)
ob_plane_518 = bpy.data.objects.new('Plane.518', me_plane_664)
ob_plane_392 = bpy.data.objects.new('Plane.392', me_plane_671)
ob_plane_393 = bpy.data.objects.new('Plane.393', me_plane_672)
ob_plane_394 = bpy.data.objects.new('Plane.394', me_plane_673)
ob_plane_395 = bpy.data.objects.new('Plane.395', me_plane_674)
ob_plane_396 = bpy.data.objects.new('Plane.396', me_plane_675)
ob_plane_382 = bpy.data.objects.new('Plane.382', me_plane_525)
ob_plane_383 = bpy.data.objects.new('Plane.383', me_plane_526)
ob_plane_384 = bpy.data.objects.new('Plane.384', me_plane_527)
ob_plane_385 = bpy.data.objects.new('Plane.385', me_plane_528)
ob_plane_386 = bpy.data.objects.new('Plane.386', me_plane_529)
ob_plane_378 = bpy.data.objects.new('Plane.378', me_plane_521)
ob_plane_380 = bpy.data.objects.new('Plane.380', me_plane_523)
ob_plane_387 = bpy.data.objects.new('Plane.387', me_plane_531)
ob_plane_388 = bpy.data.objects.new('Plane.388', me_plane_532)
ob_plane_520 = bpy.data.objects.new('Plane.520', me_plane_667)
ob_plane_517 = bpy.data.objects.new('Plane.517', me_plane_665)
ob_plane_519 = bpy.data.objects.new('Plane.519', me_plane_666)
ob_plane_389 = bpy.data.objects.new('Plane.389', me_plane_533)
ob_plane_391 = bpy.data.objects.new('Plane.391', me_plane_670)

# ---- transforms, parenting, visibility, modifiers, constraints
ob_frame.location = (0.0, 0.0, 0.0)
ob_frame.rotation_euler = (-1.629e-07, 0.0, 0.0)
ob_frame.scale = (3.49, 3.455, 1.0)
ob_frame.color = (0.8, 0.8, 0.8, 1.0)
ob_plane_002.location = (2.895, -1.275, 0.0)
ob_plane_002.scale = (0.5688, 2.15, 1.0)
ob_plane_003.location = (1.775, -2.475, 0.0)
ob_plane_003.scale = (0.5688, 0.95, 1.0)
ob_plane.location = (0.63, 0.275, 0.0)
ob_plane.scale = (1.699, 0.6, 1.0)
ob_plane_371.location = (0.63, -0.925, 0.0)
ob_plane_371.scale = (1.699, 0.6, 1.0)
ob_plane_004.location = (0.6375, -2.475, 0.0)
ob_plane_004.scale = (0.5688, 0.95, 1.0)
ob_plane_005.location = (-0.5, -2.475, 0.0)
ob_plane_005.scale = (0.5688, 0.95, 1.0)
ob_plane_006.location = (2.865, -1.275, 0.0)
ob_plane_006.scale = (0.6, 2.15, 1.0)
ob_plane_007.location = (0.65, 0.26, 0.0)
ob_plane_007.scale = (1.69, 0.615, 1.0)
ob_plane_008.location = (0.65, -0.94, 0.0)
ob_plane_008.scale = (1.69, 0.615, 1.0)
ob_plane_010.location = (0.625, -2.475, 0.0)
ob_plane_010.scale = (0.6, 0.95, 1.0)
ob_plane_009.location = (1.74, -2.475, 0.0)
ob_plane_009.scale = (0.6, 0.95, 1.0)
ob_plane_011.location = (-0.49, -2.475, 0.0)
ob_plane_011.scale = (0.6, 0.95, 1.0)
ob_plane_012.location = (2.24, -1.275, 0.0)
ob_plane_012.scale = (0.025, 2.15, 1.0)
ob_plane_014.location = (0.65, -1.58, 0.0)
ob_plane_014.scale = (1.69, 0.025, 1.0)
ob_plane_013.location = (0.65, -0.38, 0.0)
ob_plane_013.scale = (1.69, 0.025, 1.0)
ob_plane_015.location = (1.115, -2.475, 0.0)
ob_plane_015.scale = (0.025, 0.95, 1.0)
ob_plane_016.location = (0.0, -2.475, 0.0)
ob_plane_016.scale = (0.025, 0.95, 1.0)
ob_plane_017.location = (-1.115, -2.475, 0.0)
ob_plane_017.scale = (0.025, 0.95, 1.0)
ob_plane_018.location = (3.385, -3.197, 0.0)
ob_plane_018.scale = (0.065, 0.2135, 1.0)
ob_plane_108.location = (2.116, 0.78, 0.0)
ob_plane_108.scale = (0.2094, 0.075, 1.0)
ob_plane_172.location = (2.116, -0.42, 0.0)
ob_plane_172.scale = (0.2094, 0.075, 1.0)
ob_plane_236.location = (2.26, -3.223, 0.0)
ob_plane_236.scale = (0.065, 0.187, 1.0)
ob_plane_281.location = (1.145, -3.223, 0.0)
ob_plane_281.scale = (0.065, 0.187, 1.0)
ob_plane_326.location = (0.03, -3.223, 0.0)
ob_plane_326.scale = (0.065, 0.187, 1.0)
ob_plane_001.location = (-1.62, 0.0, 0.0)
ob_plane_001.scale = (0.55, 3.425, 1.0)
ob_plane_372.location = (-2.365, 2.892, 0.0)
ob_plane_372.scale = (0.195, 0.533, 1.0)
ob_plane_373.location = (-2.365, 1.826, 0.0)
ob_plane_373.scale = (0.195, 0.533, 1.0)
ob_plane_374.location = (-2.365, 0.76, 0.0)
ob_plane_374.scale = (0.195, 0.533, 1.0)
ob_plane_375.location = (-2.365, -0.306, 0.0)
ob_plane_375.scale = (0.195, 0.533, 1.0)
ob_plane_376.location = (-2.365, -1.372, 0.0)
ob_plane_376.scale = (0.195, 0.533, 1.0)
ob_plane_377.location = (-3.025, -3.24, 0.0)
ob_plane_377.scale = (0.435, 0.185, 1.0)
ob_plane_379.location = (-2.38, -3.24, 0.0)
ob_plane_379.scale = (0.21, 0.185, 1.0)
ob_plane_397.location = (-2.808, -2.48, 0.0)
ob_plane_397.scale = (0.6525, 0.575, 1.0)
ob_plane_381.location = (-2.195, 0.0, 0.0)
ob_plane_381.scale = (0.025, 3.425, 1.0)
ob_plane_390.location = (-2.808, -3.08, 0.0)
ob_plane_390.scale = (0.6525, 0.025, 1.0)
ob_plane_518.location = (-2.36, 2.3, 0.0)
ob_plane_518.scale = (0.2, 0.025, 1.0)
ob_plane_392.location = (-2.36, 1.234, 0.0)
ob_plane_392.scale = (0.2, 0.025, 1.0)
ob_plane_393.location = (-2.36, 0.168, 0.0)
ob_plane_393.scale = (0.2, 0.025, 1.0)
ob_plane_394.location = (-2.36, -0.898, 0.0)
ob_plane_394.scale = (0.2, 0.025, 1.0)
ob_plane_395.location = (-2.36, -1.964, 0.0)
ob_plane_395.scale = (0.2, 0.025, 1.0)
ob_plane_396.location = (-2.535, -3.225, 0.0)
ob_plane_396.scale = (0.025, 0.2, 1.0)
ob_plane_382.location = (-2.36, 2.875, 0.0)
ob_plane_382.scale = (0.2, 0.55, 1.0)
ob_plane_383.location = (-2.36, 1.809, 0.0)
ob_plane_383.scale = (0.2, 0.55, 1.0)
ob_plane_384.location = (-2.36, 0.743, 0.0)
ob_plane_384.scale = (0.2, 0.55, 1.0)
ob_plane_385.location = (-2.36, -0.323, 0.0)
ob_plane_385.scale = (0.2, 0.55, 1.0)
ob_plane_386.location = (-2.36, -1.389, 0.0)
ob_plane_386.scale = (0.2, 0.55, 1.0)
ob_plane_378.location = (-2.808, -2.48, 0.0)
ob_plane_378.scale = (0.6525, 0.575, 1.0)
ob_plane_380.location = (-1.62, 0.0, 0.0)
ob_plane_380.scale = (0.55, 3.425, 1.0)
ob_plane_387.location = (-3.01, -3.225, 0.0)
ob_plane_387.scale = (0.45, 0.2, 1.0)
ob_plane_388.location = (-2.38, -3.24, 0.0)
ob_plane_388.scale = (0.21, 0.185, 1.0)
ob_plane_520.location = (-2.38, -3.325, 0.0)
ob_plane_520.scale = (0.195, 0.085, 1.0)
ob_plane_517.location = (-2.329, -1.99, 0.0)
ob_plane_517.scale = (0.1587, 0.07, 1.0)
ob_plane_519.location = (-3.375, -3.225, 0.0)
ob_plane_519.scale = (0.07, 0.185, 1.0)
ob_plane_389.location = (-1.152, -3.197, 0.0)
ob_plane_389.scale = (0.06688, 0.2131, 1.0)
ob_plane_391.location = (-2.36, 3.345, 0.0)
ob_plane_391.scale = (0.185, 0.06688, 1.0)

# ---- collection membership
scene.collection.objects.link(ob_frame)
col_cleanedplane.objects.link(ob_plane_002)
col_cleanedplane.objects.link(ob_plane_003)
col_cleanedplane.objects.link(ob_plane)
col_cleanedplane.objects.link(ob_plane_371)
col_cleanedplane.objects.link(ob_plane_004)
col_cleanedplane.objects.link(ob_plane_005)
col_supportline.objects.link(ob_plane_006)
col_supportline.objects.link(ob_plane_007)
col_supportline.objects.link(ob_plane_008)
col_supportline.objects.link(ob_plane_010)
col_supportline.objects.link(ob_plane_009)
col_supportline.objects.link(ob_plane_011)
col_goallines.objects.link(ob_plane_012)
col_goallines.objects.link(ob_plane_014)
col_goallines.objects.link(ob_plane_013)
col_goallines.objects.link(ob_plane_015)
col_goallines.objects.link(ob_plane_016)
col_goallines.objects.link(ob_plane_017)
col_targetplanes1.objects.link(ob_plane_018)
col_targetplane2.objects.link(ob_plane_108)
col_targetplanes3.objects.link(ob_plane_172)
col_targetplanes4.objects.link(ob_plane_236)
col_targetplanes5.objects.link(ob_plane_281)
col_targetplanes6.objects.link(ob_plane_326)
col_cleaenedplanes2.objects.link(ob_plane_001)
col_cleaenedplanes2.objects.link(ob_plane_372)
col_cleaenedplanes2.objects.link(ob_plane_373)
col_cleaenedplanes2.objects.link(ob_plane_374)
col_cleaenedplanes2.objects.link(ob_plane_375)
col_cleaenedplanes2.objects.link(ob_plane_376)
col_cleaenedplanes2.objects.link(ob_plane_377)
col_cleaenedplanes2.objects.link(ob_plane_379)
col_cleaenedplanes2.objects.link(ob_plane_397)
col_goal2.objects.link(ob_plane_381)
col_goal2.objects.link(ob_plane_390)
col_goal2.objects.link(ob_plane_518)
col_goal2.objects.link(ob_plane_392)
col_goal2.objects.link(ob_plane_393)
col_goal2.objects.link(ob_plane_394)
col_goal2.objects.link(ob_plane_395)
col_goal2.objects.link(ob_plane_396)
col_spupportlines2.objects.link(ob_plane_382)
col_spupportlines2.objects.link(ob_plane_383)
col_spupportlines2.objects.link(ob_plane_384)
col_spupportlines2.objects.link(ob_plane_385)
col_spupportlines2.objects.link(ob_plane_386)
col_spupportlines2.objects.link(ob_plane_378)
col_spupportlines2.objects.link(ob_plane_380)
col_spupportlines2.objects.link(ob_plane_387)
col_spupportlines2.objects.link(ob_plane_388)
col_spupportlines2.objects.link(ob_plane_520)
col_targetplanes8.objects.link(ob_plane_517)
col_targetplanes8.objects.link(ob_plane_519)
col_targetplanes8.objects.link(ob_plane_389)
col_targetplanes8.objects.link(ob_plane_391)

# ---- scene / render settings (as saved in the file)
scene.frame_start = 1; scene.frame_end = 250; scene.frame_set(1)
scene.render.engine = 'BLENDER_EEVEE_NEXT'
scene.cycles.use_denoising = False
scene.cycles.samples = 128
scene.cycles.sampling_pattern = 'TABULATED_SOBOL'
scene.cycles.use_adaptive_sampling = False
scene.cycles.use_light_tree = False
scene.view_settings.view_transform = 'Filmic'
bpy.context.view_layer.update()

# ---- added for rendering (the .blend has no active camera and no usable light): camera, sun
cam_auto = bpy.data.cameras.new('AutoCamera')
cam_auto.lens = 50.0
cam_auto.sensor_width = 36.0
cam_auto.clip_end = 1000.0
ob_auto_camera = bpy.data.objects.new('AutoCamera', cam_auto)
scene.collection.objects.link(ob_auto_camera)
ob_auto_camera.location = (9.08741, -10.9049, 7.26992)
ob_auto_camera.rotation_euler = (1.09748, -7.21219e-08, 0.694738)
scene.camera = ob_auto_camera
light_auto_sun = bpy.data.lights.new('AutoSun', 'SUN')
light_auto_sun.energy = 3.0
light_auto_sun.angle = 0.0523599
ob_auto_sun = bpy.data.objects.new('AutoSun', light_auto_sun)
scene.collection.objects.link(ob_auto_sun)
ob_auto_sun.rotation_euler = (0.872665, 0.174533, 0.523599)
bpy.context.view_layer.update()

